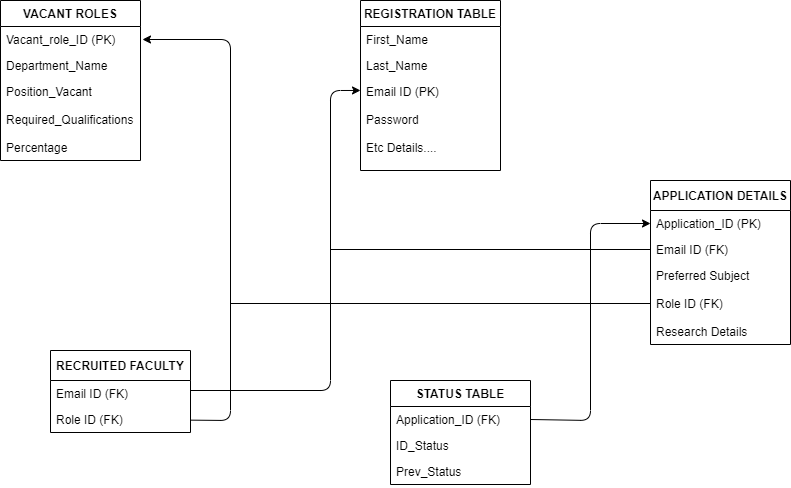

The diagram above was exported from draw.io. Its source (the exported page's mxGraphModel, read from the mxfile embedded in the PNG):
<mxGraphModel dx="1038" dy="1716" grid="1" gridSize="10" guides="1" tooltips="1" connect="1" arrows="1" fold="1" page="1" pageScale="1" pageWidth="827" pageHeight="1169" math="0" shadow="0">
  <root>
    <mxCell id="0" />
    <mxCell id="1" parent="0" />
    <mxCell id="Z7aPEbDSzyUXwhKab492-1" value="VACANT ROLES" style="swimlane;fontStyle=1;childLayout=stackLayout;horizontal=1;startSize=26;horizontalStack=0;resizeParent=1;resizeParentMax=0;resizeLast=0;collapsible=1;marginBottom=0;" vertex="1" parent="1">
      <mxGeometry x="10" y="-1160" width="140" height="160" as="geometry" />
    </mxCell>
    <mxCell id="Z7aPEbDSzyUXwhKab492-2" value="Vacant_role_ID (PK)" style="text;strokeColor=none;fillColor=none;align=left;verticalAlign=top;spacingLeft=4;spacingRight=4;overflow=hidden;rotatable=0;points=[[0,0.5],[1,0.5]];portConstraint=eastwest;" vertex="1" parent="Z7aPEbDSzyUXwhKab492-1">
      <mxGeometry y="26" width="140" height="26" as="geometry" />
    </mxCell>
    <mxCell id="Z7aPEbDSzyUXwhKab492-3" value="Department_Name" style="text;strokeColor=none;fillColor=none;align=left;verticalAlign=top;spacingLeft=4;spacingRight=4;overflow=hidden;rotatable=0;points=[[0,0.5],[1,0.5]];portConstraint=eastwest;" vertex="1" parent="Z7aPEbDSzyUXwhKab492-1">
      <mxGeometry y="52" width="140" height="26" as="geometry" />
    </mxCell>
    <mxCell id="Z7aPEbDSzyUXwhKab492-4" value="Position_Vacant&#10;&#10;Required_Qualifications&#10;&#10;Percentage&#10;" style="text;strokeColor=none;fillColor=none;align=left;verticalAlign=top;spacingLeft=4;spacingRight=4;overflow=hidden;rotatable=0;points=[[0,0.5],[1,0.5]];portConstraint=eastwest;" vertex="1" parent="Z7aPEbDSzyUXwhKab492-1">
      <mxGeometry y="78" width="140" height="82" as="geometry" />
    </mxCell>
    <mxCell id="Z7aPEbDSzyUXwhKab492-5" value="REGISTRATION TABLE" style="swimlane;fontStyle=1;childLayout=stackLayout;horizontal=1;startSize=26;horizontalStack=0;resizeParent=1;resizeParentMax=0;resizeLast=0;collapsible=1;marginBottom=0;" vertex="1" parent="1">
      <mxGeometry x="370" y="-1160" width="140" height="170" as="geometry" />
    </mxCell>
    <mxCell id="Z7aPEbDSzyUXwhKab492-6" value="First_Name&#10;" style="text;strokeColor=none;fillColor=none;align=left;verticalAlign=top;spacingLeft=4;spacingRight=4;overflow=hidden;rotatable=0;points=[[0,0.5],[1,0.5]];portConstraint=eastwest;" vertex="1" parent="Z7aPEbDSzyUXwhKab492-5">
      <mxGeometry y="26" width="140" height="26" as="geometry" />
    </mxCell>
    <mxCell id="Z7aPEbDSzyUXwhKab492-7" value="Last_Name" style="text;strokeColor=none;fillColor=none;align=left;verticalAlign=top;spacingLeft=4;spacingRight=4;overflow=hidden;rotatable=0;points=[[0,0.5],[1,0.5]];portConstraint=eastwest;" vertex="1" parent="Z7aPEbDSzyUXwhKab492-5">
      <mxGeometry y="52" width="140" height="26" as="geometry" />
    </mxCell>
    <mxCell id="Z7aPEbDSzyUXwhKab492-21" value="" style="endArrow=classic;html=1;entryX=0;entryY=0.13;entryDx=0;entryDy=0;entryPerimeter=0;" edge="1" parent="Z7aPEbDSzyUXwhKab492-5" target="Z7aPEbDSzyUXwhKab492-8">
      <mxGeometry width="50" height="50" relative="1" as="geometry">
        <mxPoint x="-170" y="390" as="sourcePoint" />
        <mxPoint x="10" y="90" as="targetPoint" />
        <Array as="points">
          <mxPoint x="-30" y="390" />
          <mxPoint x="-30" y="90" />
        </Array>
      </mxGeometry>
    </mxCell>
    <mxCell id="Z7aPEbDSzyUXwhKab492-8" value="Email ID (PK)&#10;&#10;Password&#10;&#10;Etc Details...." style="text;strokeColor=none;fillColor=none;align=left;verticalAlign=top;spacingLeft=4;spacingRight=4;overflow=hidden;rotatable=0;points=[[0,0.5],[1,0.5]];portConstraint=eastwest;" vertex="1" parent="Z7aPEbDSzyUXwhKab492-5">
      <mxGeometry y="78" width="140" height="92" as="geometry" />
    </mxCell>
    <mxCell id="Z7aPEbDSzyUXwhKab492-9" value="APPLICATION DETAILS" style="swimlane;fontStyle=1;childLayout=stackLayout;horizontal=1;startSize=30;horizontalStack=0;resizeParent=1;resizeParentMax=0;resizeLast=0;collapsible=1;marginBottom=0;" vertex="1" parent="1">
      <mxGeometry x="660" y="-980" width="140" height="164" as="geometry" />
    </mxCell>
    <mxCell id="Z7aPEbDSzyUXwhKab492-10" value="Application_ID (PK)" style="text;strokeColor=none;fillColor=none;align=left;verticalAlign=top;spacingLeft=4;spacingRight=4;overflow=hidden;rotatable=0;points=[[0,0.5],[1,0.5]];portConstraint=eastwest;" vertex="1" parent="Z7aPEbDSzyUXwhKab492-9">
      <mxGeometry y="30" width="140" height="26" as="geometry" />
    </mxCell>
    <mxCell id="Z7aPEbDSzyUXwhKab492-11" value="Email ID (FK)" style="text;strokeColor=none;fillColor=none;align=left;verticalAlign=top;spacingLeft=4;spacingRight=4;overflow=hidden;rotatable=0;points=[[0,0.5],[1,0.5]];portConstraint=eastwest;" vertex="1" parent="Z7aPEbDSzyUXwhKab492-9">
      <mxGeometry y="56" width="140" height="26" as="geometry" />
    </mxCell>
    <mxCell id="Z7aPEbDSzyUXwhKab492-12" value="Preferred Subject&#10;&#10;Role ID (FK)&#10;&#10;Research Details&#10;" style="text;strokeColor=none;fillColor=none;align=left;verticalAlign=top;spacingLeft=4;spacingRight=4;overflow=hidden;rotatable=0;points=[[0,0.5],[1,0.5]];portConstraint=eastwest;" vertex="1" parent="Z7aPEbDSzyUXwhKab492-9">
      <mxGeometry y="82" width="140" height="82" as="geometry" />
    </mxCell>
    <mxCell id="Z7aPEbDSzyUXwhKab492-13" value="RECRUITED FACULTY" style="swimlane;fontStyle=1;childLayout=stackLayout;horizontal=1;startSize=30;horizontalStack=0;resizeParent=1;resizeParentMax=0;resizeLast=0;collapsible=1;marginBottom=0;" vertex="1" parent="1">
      <mxGeometry x="60" y="-810" width="140" height="82" as="geometry" />
    </mxCell>
    <mxCell id="Z7aPEbDSzyUXwhKab492-14" value="Email ID (FK)" style="text;strokeColor=none;fillColor=none;align=left;verticalAlign=top;spacingLeft=4;spacingRight=4;overflow=hidden;rotatable=0;points=[[0,0.5],[1,0.5]];portConstraint=eastwest;" vertex="1" parent="Z7aPEbDSzyUXwhKab492-13">
      <mxGeometry y="30" width="140" height="26" as="geometry" />
    </mxCell>
    <mxCell id="Z7aPEbDSzyUXwhKab492-15" value="Role ID (FK)" style="text;strokeColor=none;fillColor=none;align=left;verticalAlign=top;spacingLeft=4;spacingRight=4;overflow=hidden;rotatable=0;points=[[0,0.5],[1,0.5]];portConstraint=eastwest;" vertex="1" parent="Z7aPEbDSzyUXwhKab492-13">
      <mxGeometry y="56" width="140" height="26" as="geometry" />
    </mxCell>
    <mxCell id="Z7aPEbDSzyUXwhKab492-17" value="STATUS TABLE" style="swimlane;fontStyle=1;childLayout=stackLayout;horizontal=1;startSize=26;horizontalStack=0;resizeParent=1;resizeParentMax=0;resizeLast=0;collapsible=1;marginBottom=0;" vertex="1" parent="1">
      <mxGeometry x="400" y="-780" width="140" height="104" as="geometry" />
    </mxCell>
    <mxCell id="Z7aPEbDSzyUXwhKab492-18" value="Application_ID (FK)" style="text;strokeColor=none;fillColor=none;align=left;verticalAlign=top;spacingLeft=4;spacingRight=4;overflow=hidden;rotatable=0;points=[[0,0.5],[1,0.5]];portConstraint=eastwest;" vertex="1" parent="Z7aPEbDSzyUXwhKab492-17">
      <mxGeometry y="26" width="140" height="26" as="geometry" />
    </mxCell>
    <mxCell id="Z7aPEbDSzyUXwhKab492-19" value="ID_Status" style="text;strokeColor=none;fillColor=none;align=left;verticalAlign=top;spacingLeft=4;spacingRight=4;overflow=hidden;rotatable=0;points=[[0,0.5],[1,0.5]];portConstraint=eastwest;" vertex="1" parent="Z7aPEbDSzyUXwhKab492-17">
      <mxGeometry y="52" width="140" height="26" as="geometry" />
    </mxCell>
    <mxCell id="Z7aPEbDSzyUXwhKab492-20" value="Prev_Status" style="text;strokeColor=none;fillColor=none;align=left;verticalAlign=top;spacingLeft=4;spacingRight=4;overflow=hidden;rotatable=0;points=[[0,0.5],[1,0.5]];portConstraint=eastwest;" vertex="1" parent="Z7aPEbDSzyUXwhKab492-17">
      <mxGeometry y="78" width="140" height="26" as="geometry" />
    </mxCell>
    <mxCell id="Z7aPEbDSzyUXwhKab492-22" value="" style="endArrow=none;html=1;entryX=0;entryY=0.5;entryDx=0;entryDy=0;" edge="1" parent="1" target="Z7aPEbDSzyUXwhKab492-11">
      <mxGeometry width="50" height="50" relative="1" as="geometry">
        <mxPoint x="340" y="-911" as="sourcePoint" />
        <mxPoint x="440" y="-910" as="targetPoint" />
      </mxGeometry>
    </mxCell>
    <mxCell id="Z7aPEbDSzyUXwhKab492-23" value="" style="endArrow=classic;html=1;" edge="1" parent="1" source="Z7aPEbDSzyUXwhKab492-15">
      <mxGeometry width="50" height="50" relative="1" as="geometry">
        <mxPoint x="240" y="-740" as="sourcePoint" />
        <mxPoint x="152" y="-1121" as="targetPoint" />
        <Array as="points">
          <mxPoint x="240" y="-740" />
          <mxPoint x="240" y="-1121" />
        </Array>
      </mxGeometry>
    </mxCell>
    <mxCell id="Z7aPEbDSzyUXwhKab492-24" value="" style="endArrow=none;html=1;entryX=0;entryY=0.5;entryDx=0;entryDy=0;" edge="1" parent="1" target="Z7aPEbDSzyUXwhKab492-12">
      <mxGeometry width="50" height="50" relative="1" as="geometry">
        <mxPoint x="240" y="-857" as="sourcePoint" />
        <mxPoint x="440" y="-910" as="targetPoint" />
      </mxGeometry>
    </mxCell>
    <mxCell id="Z7aPEbDSzyUXwhKab492-25" value="" style="endArrow=classic;html=1;entryX=0;entryY=0.5;entryDx=0;entryDy=0;exitX=1;exitY=0.5;exitDx=0;exitDy=0;" edge="1" parent="1" source="Z7aPEbDSzyUXwhKab492-18" target="Z7aPEbDSzyUXwhKab492-10">
      <mxGeometry width="50" height="50" relative="1" as="geometry">
        <mxPoint x="560" y="-740" as="sourcePoint" />
        <mxPoint x="440" y="-910" as="targetPoint" />
        <Array as="points">
          <mxPoint x="600" y="-740" />
          <mxPoint x="600" y="-937" />
        </Array>
      </mxGeometry>
    </mxCell>
  </root>
</mxGraphModel>